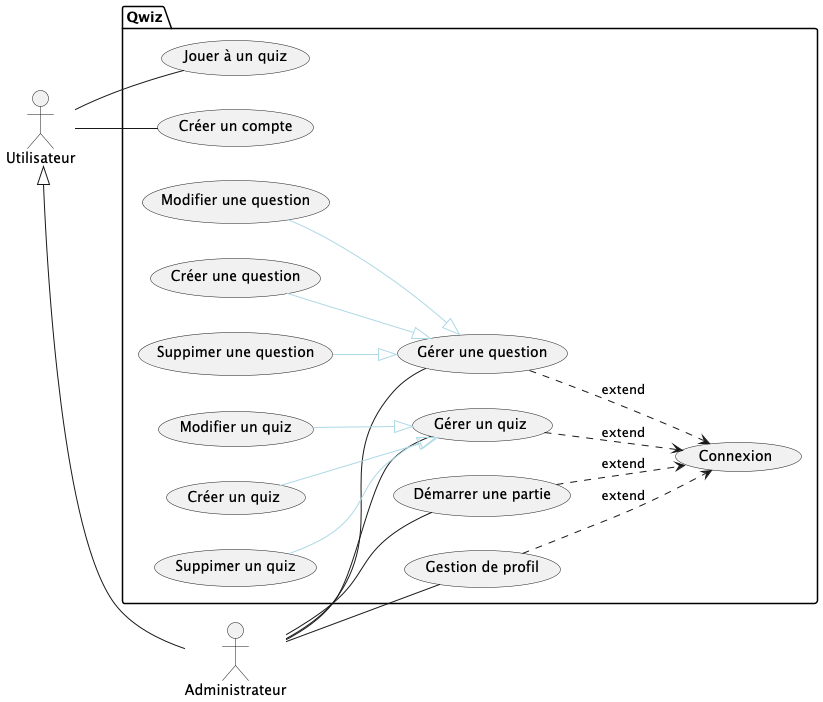

The diagram above was rendered by PlantUML. Its source (embedded in the PNG):
@startuml cas-utilisation

left to right direction
Actor Utilisateur
Actor Administrateur

Utilisateur <|- Administrateur


package "Qwiz" {
  Administrateur -- (Gestion de profil)
  Administrateur -- (Gérer un quiz)
  Administrateur -- (Gérer une question)
  Administrateur -- (Démarrer une partie)

  (Gestion de profil) ..> (Connexion) : extend
  (Gérer un quiz) ..> (Connexion) : extend
  (Gérer une question) ..> (Connexion) : extend
  (Démarrer une partie) ..> (Connexion) : extend

  (Créer un quiz) --|> (Gérer un quiz) #LightBlue
  (Modifier un quiz) --|> (Gérer un quiz) #LightBlue
  (Suppimer un quiz) --|> (Gérer un quiz) #LightBlue


  (Créer une question) --|> (Gérer une question) #LightBlue
  (Modifier une question) --|> (Gérer une question) #LightBlue
  (Suppimer une question) --|> (Gérer une question) #LightBlue

  Utilisateur -- (Jouer à un quiz)
  Utilisateur -- (Créer un compte)
}
@enduml